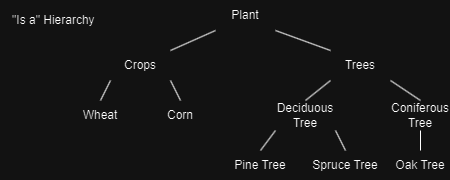

The diagram above was exported from draw.io. Its source (the exported page's mxGraphModel, read from the mxfile embedded in the PNG):
<mxGraphModel dx="780" dy="444" grid="1" gridSize="10" guides="1" tooltips="1" connect="1" arrows="1" fold="1" page="1" pageScale="1" pageWidth="850" pageHeight="1100" math="0" shadow="0">
  <root>
    <mxCell id="0" />
    <mxCell id="1" parent="0" />
    <mxCell id="v0CNIlIR6wWMXzj_WWM_-9" value="Plant" style="text;html=1;align=center;verticalAlign=middle;whiteSpace=wrap;rounded=0;" parent="1" vertex="1">
      <mxGeometry x="395" y="20" width="60" height="30" as="geometry" />
    </mxCell>
    <mxCell id="v0CNIlIR6wWMXzj_WWM_-27" style="rounded=0;orthogonalLoop=1;jettySize=auto;html=1;exitX=1;exitY=0;exitDx=0;exitDy=0;entryX=0;entryY=1;entryDx=0;entryDy=0;endArrow=none;endFill=0;" parent="1" source="v0CNIlIR6wWMXzj_WWM_-10" target="v0CNIlIR6wWMXzj_WWM_-9" edge="1">
      <mxGeometry relative="1" as="geometry" />
    </mxCell>
    <mxCell id="v0CNIlIR6wWMXzj_WWM_-10" value="Crops" style="text;html=1;align=center;verticalAlign=middle;whiteSpace=wrap;rounded=0;" parent="1" vertex="1">
      <mxGeometry x="290" y="70" width="60" height="30" as="geometry" />
    </mxCell>
    <mxCell id="v0CNIlIR6wWMXzj_WWM_-26" style="rounded=0;orthogonalLoop=1;jettySize=auto;html=1;exitX=0;exitY=0;exitDx=0;exitDy=0;entryX=1;entryY=1;entryDx=0;entryDy=0;endArrow=none;endFill=0;" parent="1" source="v0CNIlIR6wWMXzj_WWM_-13" target="v0CNIlIR6wWMXzj_WWM_-9" edge="1">
      <mxGeometry relative="1" as="geometry" />
    </mxCell>
    <mxCell id="v0CNIlIR6wWMXzj_WWM_-13" value="Trees" style="text;html=1;align=center;verticalAlign=middle;whiteSpace=wrap;rounded=0;" parent="1" vertex="1">
      <mxGeometry x="510" y="70" width="60" height="30" as="geometry" />
    </mxCell>
    <mxCell id="v0CNIlIR6wWMXzj_WWM_-28" style="rounded=0;orthogonalLoop=1;jettySize=auto;html=1;exitX=0.5;exitY=0;exitDx=0;exitDy=0;entryX=0;entryY=1;entryDx=0;entryDy=0;endArrow=none;endFill=0;" parent="1" source="v0CNIlIR6wWMXzj_WWM_-14" target="v0CNIlIR6wWMXzj_WWM_-10" edge="1">
      <mxGeometry relative="1" as="geometry" />
    </mxCell>
    <mxCell id="v0CNIlIR6wWMXzj_WWM_-14" value="Wheat" style="text;html=1;align=center;verticalAlign=middle;whiteSpace=wrap;rounded=0;" parent="1" vertex="1">
      <mxGeometry x="250" y="120" width="60" height="30" as="geometry" />
    </mxCell>
    <mxCell id="v0CNIlIR6wWMXzj_WWM_-29" style="rounded=0;orthogonalLoop=1;jettySize=auto;html=1;exitX=0.5;exitY=0;exitDx=0;exitDy=0;entryX=1;entryY=1;entryDx=0;entryDy=0;endArrow=none;endFill=0;" parent="1" source="v0CNIlIR6wWMXzj_WWM_-15" target="v0CNIlIR6wWMXzj_WWM_-10" edge="1">
      <mxGeometry relative="1" as="geometry" />
    </mxCell>
    <mxCell id="v0CNIlIR6wWMXzj_WWM_-15" value="Corn" style="text;html=1;align=center;verticalAlign=middle;whiteSpace=wrap;rounded=0;" parent="1" vertex="1">
      <mxGeometry x="330" y="120" width="60" height="30" as="geometry" />
    </mxCell>
    <mxCell id="v0CNIlIR6wWMXzj_WWM_-23" style="rounded=0;orthogonalLoop=1;jettySize=auto;html=1;exitX=0.5;exitY=0;exitDx=0;exitDy=0;entryX=1;entryY=1;entryDx=0;entryDy=0;endArrow=none;endFill=0;" parent="1" source="v0CNIlIR6wWMXzj_WWM_-16" target="v0CNIlIR6wWMXzj_WWM_-17" edge="1">
      <mxGeometry relative="1" as="geometry" />
    </mxCell>
    <mxCell id="v0CNIlIR6wWMXzj_WWM_-16" value="Spruce Tree" style="text;html=1;align=center;verticalAlign=middle;whiteSpace=wrap;rounded=0;" parent="1" vertex="1">
      <mxGeometry x="490" y="170" width="70" height="30" as="geometry" />
    </mxCell>
    <mxCell id="v0CNIlIR6wWMXzj_WWM_-24" style="rounded=0;orthogonalLoop=1;jettySize=auto;html=1;exitX=0.5;exitY=0;exitDx=0;exitDy=0;entryX=0;entryY=1;entryDx=0;entryDy=0;endArrow=none;endFill=0;" parent="1" source="v0CNIlIR6wWMXzj_WWM_-17" target="v0CNIlIR6wWMXzj_WWM_-13" edge="1">
      <mxGeometry relative="1" as="geometry" />
    </mxCell>
    <mxCell id="v0CNIlIR6wWMXzj_WWM_-17" value="Deciduous Tree" style="text;html=1;align=center;verticalAlign=middle;whiteSpace=wrap;rounded=0;" parent="1" vertex="1">
      <mxGeometry x="455" y="120" width="60" height="30" as="geometry" />
    </mxCell>
    <mxCell id="v0CNIlIR6wWMXzj_WWM_-22" style="rounded=0;orthogonalLoop=1;jettySize=auto;html=1;exitX=0.5;exitY=0;exitDx=0;exitDy=0;entryX=0;entryY=1;entryDx=0;entryDy=0;endArrow=none;endFill=0;" parent="1" source="v0CNIlIR6wWMXzj_WWM_-18" target="v0CNIlIR6wWMXzj_WWM_-17" edge="1">
      <mxGeometry relative="1" as="geometry" />
    </mxCell>
    <mxCell id="v0CNIlIR6wWMXzj_WWM_-18" value="Pine Tree" style="text;html=1;align=center;verticalAlign=middle;whiteSpace=wrap;rounded=0;" parent="1" vertex="1">
      <mxGeometry x="410" y="170" width="60" height="30" as="geometry" />
    </mxCell>
    <mxCell id="v0CNIlIR6wWMXzj_WWM_-25" style="rounded=0;orthogonalLoop=1;jettySize=auto;html=1;exitX=0.5;exitY=0;exitDx=0;exitDy=0;entryX=1;entryY=1;entryDx=0;entryDy=0;endArrow=none;endFill=0;" parent="1" source="v0CNIlIR6wWMXzj_WWM_-19" target="v0CNIlIR6wWMXzj_WWM_-13" edge="1">
      <mxGeometry relative="1" as="geometry" />
    </mxCell>
    <mxCell id="v0CNIlIR6wWMXzj_WWM_-19" value="Coniferous Tree" style="text;html=1;align=center;verticalAlign=middle;whiteSpace=wrap;rounded=0;" parent="1" vertex="1">
      <mxGeometry x="570" y="120" width="60" height="30" as="geometry" />
    </mxCell>
    <mxCell id="v0CNIlIR6wWMXzj_WWM_-21" style="rounded=0;orthogonalLoop=1;jettySize=auto;html=1;exitX=0.5;exitY=0;exitDx=0;exitDy=0;entryX=0.5;entryY=1;entryDx=0;entryDy=0;endArrow=none;endFill=0;" parent="1" source="v0CNIlIR6wWMXzj_WWM_-20" target="v0CNIlIR6wWMXzj_WWM_-19" edge="1">
      <mxGeometry relative="1" as="geometry" />
    </mxCell>
    <mxCell id="v0CNIlIR6wWMXzj_WWM_-20" value="Oak Tree" style="text;html=1;align=center;verticalAlign=middle;whiteSpace=wrap;rounded=0;" parent="1" vertex="1">
      <mxGeometry x="570" y="170" width="60" height="30" as="geometry" />
    </mxCell>
    <mxCell id="v0CNIlIR6wWMXzj_WWM_-30" value="&quot;Is a&quot; Hierarchy&amp;nbsp;" style="text;html=1;align=center;verticalAlign=middle;whiteSpace=wrap;rounded=0;" parent="1" vertex="1">
      <mxGeometry x="180" y="20" width="110" height="40" as="geometry" />
    </mxCell>
  </root>
</mxGraphModel>